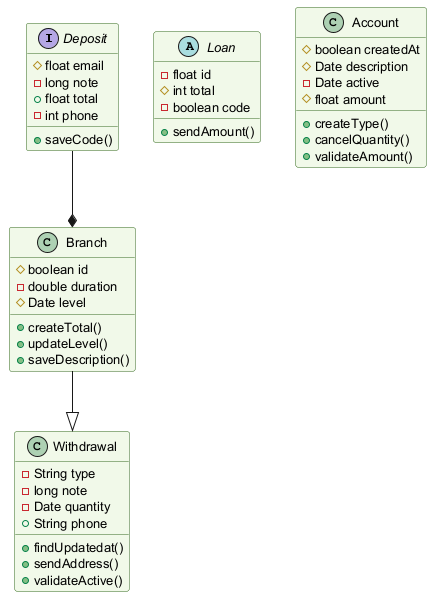

The diagram above was rendered by PlantUML. Its source (embedded in the PNG):
@startuml
skinparam backgroundColor #FFFFFF
skinparam classBackgroundColor #F1F8E9
skinparam classBorderColor #33691E
skinparam defaultFontSize 13
interface Deposit {
  #float email
  -long note
  +float total
  -int phone
  +saveCode()
}
class Withdrawal {
  -String type
  -long note
  -Date quantity
  +String phone
  +findUpdatedat()
  +sendAddress()
  +validateActive()
}
class Branch {
  #boolean id
  -double duration
  #Date level
  +createTotal()
  +updateLevel()
  +saveDescription()
}
abstract class Loan {
  -float id
  #int total
  -boolean code
  +sendAmount()
}
class Account {
  #boolean createdAt
  #Date description
  -Date active
  #float amount
  +createType()
  +cancelQuantity()
  +validateAmount()
}
Branch --|> Withdrawal
Deposit --* Branch
@enduml